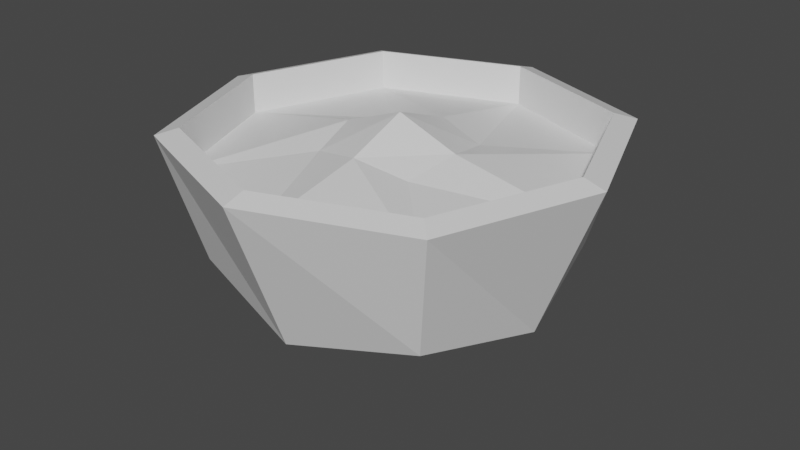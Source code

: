 # Source: bld_medley.blend  (saved by Blender 3.2.14; exported with 4.5.12 LTS)
import bpy
from mathutils import Matrix  # noqa: F401  (used for matrix-valued properties, if any)

bpy.ops.wm.read_factory_settings(use_empty=True)
scene = bpy.context.scene
scene.name = 'Scene'

# ---- collections
col_collection = bpy.data.collections.new('Collection'); scene.collection.children.link(col_collection)

# ---- materials (node trees are filled in below, after node groups)
mat_material = bpy.data.materials.new('Material')
mat_material.alpha_threshold = 0.0
mat_material.use_transparent_shadow = False
mat_material.line_color = (0.0, 0.0, 0.0, 1.0)

# ---- material node trees
mat_material.use_nodes = True; mat_material.node_tree.nodes.clear()
_N = mat_material.node_tree.nodes; _L = mat_material.node_tree.links
n0 = _N.new('ShaderNodeOutputMaterial'); n0.name = 'Material Output'; n0.location = (300, 300)
n1 = _N.new('ShaderNodeBsdfPrincipled'); n1.name = 'Principled BSDF'; n1.location = (10, 300)
n1.distribution = 'GGX'
n1.subsurface_method = 'RANDOM_WALK_SKIN'
n1.inputs[2].default_value = 0.4
n1.inputs[3].default_value = 1.45
n1.inputs[27].default_value = (0.0, 0.0, 0.0, 1.0)
n1.inputs[28].default_value = 1.0
_L.new(n1.outputs[0], n0.inputs[0])
n0.is_active_output = True

# ---- world
world_world = bpy.data.worlds.new('World'); scene.world = world_world
world_world.use_nodes = True; world_world.node_tree.nodes.clear()
_N = world_world.node_tree.nodes; _L = world_world.node_tree.links
n0 = _N.new('ShaderNodeOutputWorld'); n0.name = 'World Output'; n0.location = (300, 300)
n1 = _N.new('ShaderNodeBackground'); n1.name = 'Background'; n1.location = (10, 300)
n1.inputs[0].default_value = (0.05088, 0.05088, 0.05088, 1.0)
_L.new(n1.outputs[0], n0.inputs[0])
n0.is_active_output = True
world_world.color = (0.05088, 0.05088, 0.05088)
world_world.use_sun_shadow = False
world_world.sun_shadow_jitter_overblur = 0.0

# ---- meshes
me_msh_medley = bpy.data.meshes.new('msh_medley')
me_msh_medley.from_pydata([(0.2145, 0.2145, -0.1419), (-0.2344, 0.2344, -0.003438), (0.2145, -0.2145, -0.1419), (-0.2145, 0.2145, -0.1419), (0.2344, -0.2344, -0.003438), (-0.2145, -0.2145, -0.1419), (-0.2615, 7.573e-09, -0.1889), (2.218e-09, 0.2615, -0.1889), (0.2615, 0.2615, 0.07261), (-0.2615, -0.2615, 0.07261), (0.2615, -0.2615, 0.07261), (-0.2615, 0.2615, 0.07261), (-5.789e-10, -0.2615, -0.1889), (-0.2344, -0.2344, -0.003438), (0.2344, 0.2344, -0.003438), (0.2615, -1.735e-11, -0.1889), (5.414e-09, -0.3601, 0.07261), (-0.3601, 5.176e-09, 0.07261), (-1.794e-10, -1.615e-09, -0.2875), (0.3601, 4.777e-09, 0.07261), (5.414e-09, 0.3601, 0.07261), (0.2344, 0.2344, 0.08373), (-0.2344, -0.2344, 0.08373), (0.2344, -0.2344, 0.08373), (-0.2344, 0.2344, 0.08373), (4.87e-09, -0.3228, 0.08373), (-0.3228, 4.691e-09, 0.08373), (0.3228, 4.333e-09, 0.08373), (4.87e-09, 0.3228, 0.08373), (5.153e-09, -0.3228, -0.003438), (-0.3228, 4.239e-09, -0.003438), (0.3228, 3.881e-09, -0.003438), (5.153e-09, 0.3228, -0.003438), (5.639e-10, 0.1066, 0.05713), (0.08743, 0.08743, 0.03797), (-0.08743, 0.08743, 0.03797), (-0.1066, 8.381e-10, 0.05713), (-0.08743, -0.08743, 0.03797), (0.1066, -6.275e-10, 0.05713), (0.08743, -0.08743, 0.03797), (-8.749e-11, -0.1066, 0.05713), (-0.2344, 0.2344, 0.01564), (0.2344, -0.2344, 0.01564), (-0.2344, -0.2344, 0.01564), (0.2344, 0.2344, 0.01564), (-9.017e-10, 1.164e-09, 0.09734), (5.091e-09, -0.3228, 0.01564), (-0.3228, 4.338e-09, 0.01564), (0.3228, 3.98e-09, 0.01564), (5.091e-09, 0.3228, 0.01564)], [], [(2, 10, 16, 12), (16, 10, 23, 25), (9, 16, 25, 22), (12, 16, 9, 5), (5, 9, 17, 6), (17, 9, 22, 26), (11, 17, 26, 24), (6, 17, 11, 3), (3, 7, 18, 6), (7, 0, 15, 18), (18, 15, 2, 12), (6, 18, 12, 5), (0, 8, 19, 15), (19, 8, 21, 27), (10, 19, 27, 23), (15, 19, 10, 2), (3, 11, 20, 7), (20, 11, 24, 28), (8, 20, 28, 21), (7, 20, 8, 0), (27, 21, 14, 31), (23, 27, 31, 4), (26, 22, 13, 30), (24, 26, 30, 1), (28, 24, 1, 32), (25, 23, 4, 29), (21, 28, 32, 14), (22, 25, 29, 13), (30, 13, 43, 47), (1, 30, 47, 41), (32, 1, 41, 49), (29, 4, 42, 46), (14, 32, 49, 44), (13, 29, 46, 43), (31, 14, 44, 48), (4, 31, 48, 42), (38, 45, 40, 39), (45, 36, 37, 40), (33, 35, 36, 45), (34, 33, 45, 38), (42, 39, 40, 46), (46, 40, 37, 43), (43, 37, 36, 47), (47, 36, 35, 41), (44, 34, 38, 48), (48, 38, 39, 42), (41, 35, 33, 49), (49, 33, 34, 44)])
_uv = me_msh_medley.uv_layers.new(name='UVMap')
_uv.uv.foreach_set('vector', [0.375, 0.75, 0.5, 0.75, 0.5, 0.875, 0.375, 0.875, 0.5, 0.875, 0.5, 0.75, 0.5, 0.75, 0.5, 0.875, 0.5, 1.0, 0.5, 0.875, 0.5, 0.875, 0.5, 1.0, 0.375, 0.875, 0.5, 0.875, 0.5, 1.0, 0.375, 1.0, 0.375, 0.0, 0.5, 0.0, 0.5, 0.125, 0.375, 0.125, 0.5, 0.125, 0.5, 0.0, 0.5, 0.0, 0.5, 0.125, 0.5, 0.25, 0.5, 0.125, 0.5, 0.125, 0.5, 0.25, 0.375, 0.125, 0.5, 0.125, 0.5, 0.25, 0.375, 0.25, 0.125, 0.5, 0.25, 0.5, 0.25, 0.625, 0.125, 0.625, 0.25, 0.5, 0.375, 0.5, 0.375, 0.625, 0.25, 0.625, 0.25, 0.625, 0.375, 0.625, 0.375, 0.75, 0.25, 0.75, 0.125, 0.625, 0.25, 0.625, 0.25, 0.75, 0.125, 0.75, 0.375, 0.5, 0.5, 0.5, 0.5, 0.625, 0.375, 0.625, 0.5, 0.625, 0.5, 0.5, 0.5, 0.5, 0.5, 0.625, 0.5, 0.75, 0.5, 0.625, 0.5, 0.625, 0.5, 0.75, 0.375, 0.625, 0.5, 0.625, 0.5, 0.75, 0.375, 0.75, 0.375, 0.25, 0.5, 0.25, 0.5, 0.375, 0.375, 0.375, 0.5, 0.375, 0.5, 0.25, 0.5, 0.25, 0.5, 0.375, 0.5, 0.5, 0.5, 0.375, 0.5, 0.375, 0.5, 0.5, 0.375, 0.375, 0.5, 0.375, 0.5, 0.5, 0.375, 0.5, 0.5, 0.625, 0.5, 0.5, 0.5, 0.5, 0.5, 0.625, 0.5, 0.75, 0.5, 0.625, 0.5, 0.625, 0.5, 0.75, 0.5, 0.125, 0.5, 0.0, 0.5, 0.0, 0.5, 0.125, 0.5, 0.25, 0.5, 0.125, 0.5, 0.125, 0.5, 0.25, 0.5, 0.375, 0.5, 0.25, 0.5, 0.25, 0.5, 0.375, 0.5, 0.875, 0.5, 0.75, 0.5, 0.75, 0.5, 0.875, 0.5, 0.5, 0.5, 0.375, 0.5, 0.375, 0.5, 0.5, 0.5, 1.0, 0.5, 0.875, 0.5, 0.875, 0.5, 1.0, 0.5, 0.125, 0.5, 0.0, 0.5, 0.0, 0.5, 0.125, 0.5, 0.25, 0.5, 0.125, 0.5, 0.125, 0.5, 0.25, 0.5, 0.375, 0.5, 0.25, 0.5, 0.25, 0.5, 0.375, 0.5, 0.875, 0.5, 0.75, 0.5, 0.75, 0.5, 0.875, 0.5, 0.5, 0.5, 0.375, 0.5, 0.375, 0.5, 0.5, 0.5, 1.0, 0.5, 0.875, 0.5, 0.875, 0.5, 1.0, 0.5, 0.625, 0.5, 0.5, 0.5, 0.5, 0.5, 0.625, 0.5, 0.75, 0.5, 0.625, 0.5, 0.625, 0.5, 0.75, 0.625, 0.625, 0.75, 0.625, 0.75, 0.75, 0.625, 0.75, 0.75, 0.625, 0.875, 0.625, 0.875, 0.75, 0.75, 0.75, 0.75, 0.5, 0.875, 0.5, 0.875, 0.625, 0.75, 0.625, 0.625, 0.5, 0.75, 0.5, 0.75, 0.625, 0.625, 0.625, 0.5, 0.75, 0.625, 0.75, 0.625, 0.875, 0.5, 0.875, 0.5, 0.875, 0.625, 0.875, 0.625, 1.0, 0.5, 1.0, 0.5, 0.0, 0.625, 0.0, 0.625, 0.125, 0.5, 0.125, 0.5, 0.125, 0.625, 0.125, 0.625, 0.25, 0.5, 0.25, 0.5, 0.5, 0.625, 0.5, 0.625, 0.625, 0.5, 0.625, 0.5, 0.625, 0.625, 0.625, 0.625, 0.75, 0.5, 0.75, 0.5, 0.25, 0.625, 0.25, 0.625, 0.375, 0.5, 0.375, 0.5, 0.375, 0.625, 0.375, 0.625, 0.5, 0.5, 0.5])
me_msh_medley.materials.append(mat_material)
me_msh_medley.use_mirror_vertex_groups = False
me_msh_medley.update()

# ---- objects
ob_bld_medley = bpy.data.objects.new('bld_medley', me_msh_medley)

# ---- transforms, parenting, visibility, modifiers, constraints
ob_bld_medley.location = (0.0, 0.0, 0.0)
ob_bld_medley.lock_rotations_4d = False
ob_bld_medley.empty_display_type = 'ARROWS'
ob_bld_medley.lineart.crease_threshold = 0.0

# ---- collection membership
col_collection.objects.link(ob_bld_medley)

# ---- scene / render settings (as saved in the file)
scene.frame_start = 1; scene.frame_end = 250; scene.frame_set(1)
scene.render.engine = 'BLENDER_EEVEE_NEXT'
scene.cycles.sampling_pattern = 'TABULATED_SOBOL'
scene.cycles.use_light_tree = False
scene.view_settings.view_transform = 'Filmic'
bpy.context.view_layer.update()

# ---- added for rendering (the .blend has no active camera and no usable light): camera, sun
cam_auto = bpy.data.cameras.new('AutoCamera')
cam_auto.lens = 50.0
cam_auto.sensor_width = 36.0
cam_auto.clip_end = 1000.0
ob_auto_camera = bpy.data.objects.new('AutoCamera', cam_auto)
scene.collection.objects.link(ob_auto_camera)
ob_auto_camera.location = (1.00742, -1.2089, 0.710853)
ob_auto_camera.rotation_euler = (1.09748, -7.21219e-08, 0.694738)
scene.camera = ob_auto_camera
light_auto_sun = bpy.data.lights.new('AutoSun', 'SUN')
light_auto_sun.energy = 3.0
light_auto_sun.angle = 0.0523599
ob_auto_sun = bpy.data.objects.new('AutoSun', light_auto_sun)
scene.collection.objects.link(ob_auto_sun)
ob_auto_sun.rotation_euler = (0.872665, 0.174533, 0.523599)
bpy.context.view_layer.update()
